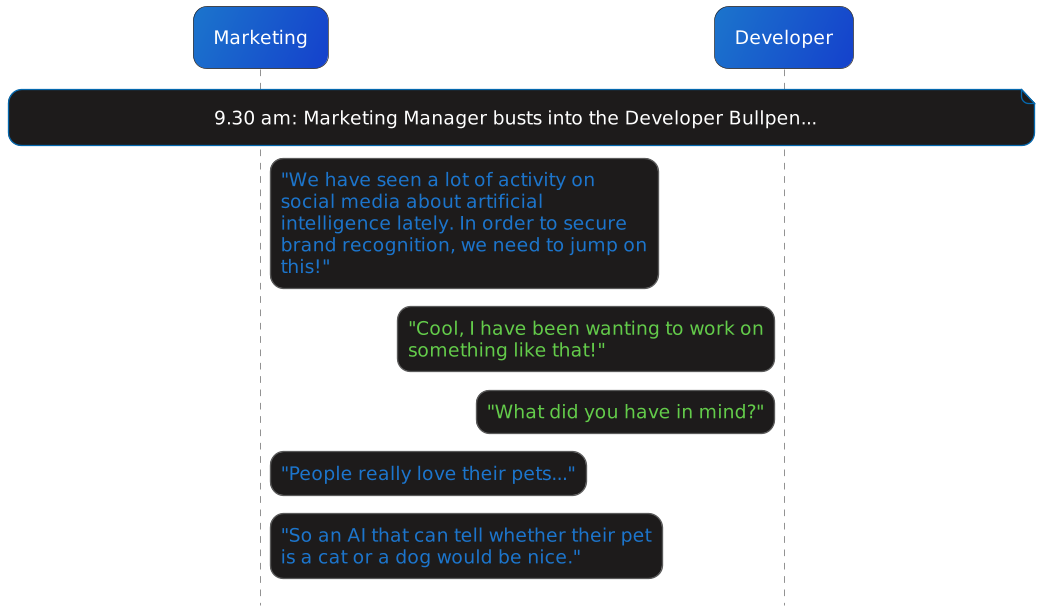

The diagram above was rendered by PlantUML. Its source (embedded in the PNG):
@startuml
'https://plantuml.com/sequence-diagram

!include ../../../templates/plantuml/puml-theme-bluegray_conversation.puml
skinparam dpi 320
skinParam maxMessageSize 280
hide stereotype
hide footbox

<style>
    sequenceDiagram {
        FontSize 14
        Font monospaced
        BackgroundColor #00000000

        participant {
            BackGroundColor #1c75cc/1541CC
        }

        responder {
            BackGroundColor #63CC4A/349646
        }

        arrow {
            FontColor #1c75cc
        }

        .reply * {
            FontColor #63CC4A/349646
        }

        note {
            BackgroundColor #1D1B1B
        }
    }
</style>

participant Marketing as A
participant Developer as B <<responder>>

note over A, B: 9.30 am: Marketing Manager busts into the Developer Bullpen...
A -> B: "We have seen a lot of activity on social media about artificial intelligence lately. In order to secure brand recognition, we need to jump on this!"
B -> A <<reply>>: "Cool, I have been wanting to work on something like that!"
B -> A <<reply>>: "What did you have in mind?"
A -> B: "People really love their pets..."
A -> B: "So an AI that can tell whether their pet is a cat or a dog would be nice."
'B -> A <<reply>> : ".... oh?"
'A -> B: "So I was thinking..."
'B -> A <<reply>>: "Yes?"
'A -> B: "You make the best cakes I have ever tasted, mom. Could you help me out?"
'B -> A <<reply>>: "I am very busy this week. So I don't think I will have the time to do it."
'A -> B: "But mom... The people from work will all be there, and I promised them there would be homemade cake. Please help me out. "
'B -> A <<reply>>: "Why on earth would you promise them that if you don't know how to do it? I might be able to do it if I find some time, maybe, I guess."
'A -> B: "Thanks mom! I knew I could count on you."
'note over A, B: A few days later, Alex calls Brunhilda
'A -> B: "Hey mom. Could you bring the cake by the house in a couple of hours? The guests will be arriving soon."
'B -> A <<reply>>: "What cake? I told you I was too busy to be baking this week. You're a grown man, clean up your own messes."
'A -> B: "Gee... Thanks for nothing, I guess."
'note over A, B: Alex hangs up angrily

@enduml